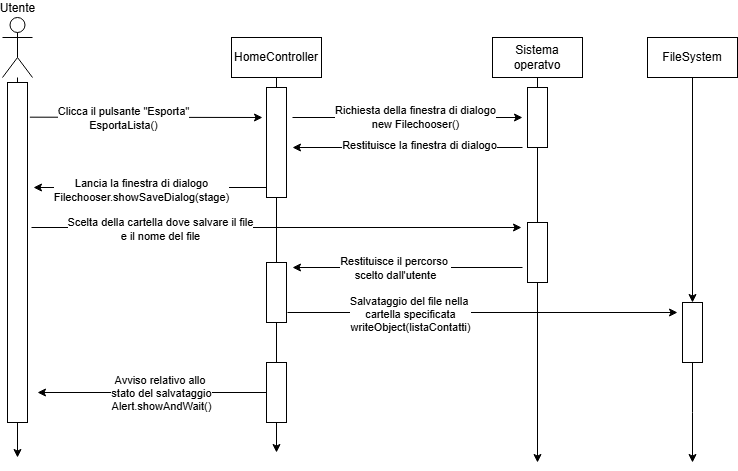

The diagram above was exported from draw.io. Its source (the exported page's mxGraphModel, read from the mxfile embedded in the PNG):
<mxGraphModel dx="880" dy="468" grid="1" gridSize="10" guides="1" tooltips="1" connect="1" arrows="1" fold="1" page="1" pageScale="1" pageWidth="827" pageHeight="1169" math="0" shadow="0">
  <root>
    <mxCell id="0" />
    <mxCell id="1" parent="0" />
    <mxCell id="Udb__AOiWHRSo60K-uZf-14" style="edgeStyle=orthogonalEdgeStyle;rounded=0;orthogonalLoop=1;jettySize=auto;html=1;" parent="1" edge="1">
      <mxGeometry relative="1" as="geometry">
        <mxPoint x="80" y="585" as="targetPoint" />
        <mxPoint x="80" y="205" as="sourcePoint" />
      </mxGeometry>
    </mxCell>
    <mxCell id="Udb__AOiWHRSo60K-uZf-47" style="edgeStyle=orthogonalEdgeStyle;rounded=0;orthogonalLoop=1;jettySize=auto;html=1;" parent="1" source="Udb__AOiWHRSo60K-uZf-3" edge="1">
      <mxGeometry relative="1" as="geometry">
        <mxPoint x="339" y="580" as="targetPoint" />
      </mxGeometry>
    </mxCell>
    <mxCell id="Udb__AOiWHRSo60K-uZf-3" value="HomeController" style="rounded=0;whiteSpace=wrap;html=1;" parent="1" vertex="1">
      <mxGeometry x="294" y="165" width="90" height="40" as="geometry" />
    </mxCell>
    <mxCell id="Udb__AOiWHRSo60K-uZf-35" style="edgeStyle=orthogonalEdgeStyle;rounded=0;orthogonalLoop=1;jettySize=auto;html=1;" parent="1" source="Udb__AOiWHRSo60K-uZf-4" edge="1">
      <mxGeometry relative="1" as="geometry">
        <mxPoint x="600" y="590" as="targetPoint" />
      </mxGeometry>
    </mxCell>
    <mxCell id="Udb__AOiWHRSo60K-uZf-4" value="Sistema operatvo" style="rounded=0;whiteSpace=wrap;html=1;" parent="1" vertex="1">
      <mxGeometry x="555" y="165" width="90" height="40" as="geometry" />
    </mxCell>
    <mxCell id="Udb__AOiWHRSo60K-uZf-11" value="" style="rounded=0;whiteSpace=wrap;html=1;rotation=90;" parent="1" vertex="1">
      <mxGeometry x="-90" y="370" width="340" height="20" as="geometry" />
    </mxCell>
    <mxCell id="Udb__AOiWHRSo60K-uZf-15" value="" style="endArrow=classic;html=1;rounded=0;exitX=0.102;exitY=-0.118;exitDx=0;exitDy=0;exitPerimeter=0;" parent="1" source="Udb__AOiWHRSo60K-uZf-11" edge="1">
      <mxGeometry width="50" height="50" relative="1" as="geometry">
        <mxPoint x="105" y="305" as="sourcePoint" />
        <mxPoint x="325" y="245" as="targetPoint" />
      </mxGeometry>
    </mxCell>
    <mxCell id="Udb__AOiWHRSo60K-uZf-17" value="Clicca il pulsante &quot;Esporta&quot;&lt;div&gt;EsportaLista()&lt;/div&gt;" style="edgeLabel;html=1;align=center;verticalAlign=middle;resizable=0;points=[];" parent="Udb__AOiWHRSo60K-uZf-15" vertex="1" connectable="0">
      <mxGeometry x="-0.201" y="-1" relative="1" as="geometry">
        <mxPoint as="offset" />
      </mxGeometry>
    </mxCell>
    <mxCell id="Udb__AOiWHRSo60K-uZf-16" value="" style="rounded=0;whiteSpace=wrap;html=1;" parent="1" vertex="1">
      <mxGeometry x="329" y="215" width="20" height="110" as="geometry" />
    </mxCell>
    <mxCell id="Udb__AOiWHRSo60K-uZf-18" value="" style="endArrow=classic;html=1;rounded=0;" parent="1" edge="1">
      <mxGeometry width="50" height="50" relative="1" as="geometry">
        <mxPoint x="355" y="245" as="sourcePoint" />
        <mxPoint x="585" y="245" as="targetPoint" />
      </mxGeometry>
    </mxCell>
    <mxCell id="Udb__AOiWHRSo60K-uZf-21" value="Richiesta della finestra di dialogo&lt;div&gt;new Filechooser()&lt;/div&gt;" style="edgeLabel;html=1;align=center;verticalAlign=middle;resizable=0;points=[];" parent="Udb__AOiWHRSo60K-uZf-18" vertex="1" connectable="0">
      <mxGeometry x="0.0622" y="1" relative="1" as="geometry">
        <mxPoint as="offset" />
      </mxGeometry>
    </mxCell>
    <mxCell id="Udb__AOiWHRSo60K-uZf-19" value="" style="rounded=0;whiteSpace=wrap;html=1;" parent="1" vertex="1">
      <mxGeometry x="590" y="215" width="20" height="60" as="geometry" />
    </mxCell>
    <mxCell id="Udb__AOiWHRSo60K-uZf-22" value="" style="endArrow=classic;html=1;rounded=0;" parent="1" edge="1">
      <mxGeometry width="50" height="50" relative="1" as="geometry">
        <mxPoint x="585" y="275" as="sourcePoint" />
        <mxPoint x="355" y="275" as="targetPoint" />
      </mxGeometry>
    </mxCell>
    <mxCell id="Udb__AOiWHRSo60K-uZf-23" value="Restituisce la finestra di dialogo" style="edgeLabel;html=1;align=center;verticalAlign=middle;resizable=0;points=[];" parent="Udb__AOiWHRSo60K-uZf-22" vertex="1" connectable="0">
      <mxGeometry x="-0.6197" y="-3" relative="1" as="geometry">
        <mxPoint x="-60" as="offset" />
      </mxGeometry>
    </mxCell>
    <mxCell id="Udb__AOiWHRSo60K-uZf-24" value="" style="endArrow=classic;html=1;rounded=0;" parent="1" edge="1">
      <mxGeometry width="50" height="50" relative="1" as="geometry">
        <mxPoint x="329" y="315" as="sourcePoint" />
        <mxPoint x="96" y="315" as="targetPoint" />
      </mxGeometry>
    </mxCell>
    <mxCell id="Udb__AOiWHRSo60K-uZf-25" value="Lancia la finestra di dialogo&lt;div&gt;Filechooser.showSaveDialog(stage)&lt;/div&gt;" style="edgeLabel;html=1;align=center;verticalAlign=middle;resizable=0;points=[];" parent="Udb__AOiWHRSo60K-uZf-24" vertex="1" connectable="0">
      <mxGeometry x="0.078" y="2" relative="1" as="geometry">
        <mxPoint as="offset" />
      </mxGeometry>
    </mxCell>
    <mxCell id="Udb__AOiWHRSo60K-uZf-26" value="" style="rounded=0;whiteSpace=wrap;html=1;" parent="1" vertex="1">
      <mxGeometry x="590" y="350" width="20" height="60" as="geometry" />
    </mxCell>
    <mxCell id="Udb__AOiWHRSo60K-uZf-27" value="" style="endArrow=classic;html=1;rounded=0;" parent="1" edge="1">
      <mxGeometry width="50" height="50" relative="1" as="geometry">
        <mxPoint x="94" y="355" as="sourcePoint" />
        <mxPoint x="584" y="355" as="targetPoint" />
      </mxGeometry>
    </mxCell>
    <mxCell id="Udb__AOiWHRSo60K-uZf-28" value="Scelta della cartella dove salvare il file&lt;div&gt;e il nome del file&lt;/div&gt;" style="edgeLabel;html=1;align=center;verticalAlign=middle;resizable=0;points=[];" parent="Udb__AOiWHRSo60K-uZf-27" vertex="1" connectable="0">
      <mxGeometry x="-0.4778" y="-1" relative="1" as="geometry">
        <mxPoint as="offset" />
      </mxGeometry>
    </mxCell>
    <mxCell id="Udb__AOiWHRSo60K-uZf-29" value="" style="endArrow=classic;html=1;rounded=0;" parent="1" edge="1">
      <mxGeometry width="50" height="50" relative="1" as="geometry">
        <mxPoint x="585" y="395" as="sourcePoint" />
        <mxPoint x="355" y="395" as="targetPoint" />
      </mxGeometry>
    </mxCell>
    <mxCell id="Udb__AOiWHRSo60K-uZf-31" value="Restituisce il percorso&amp;nbsp;&lt;div&gt;scelto dall'utente&lt;/div&gt;" style="edgeLabel;html=1;align=center;verticalAlign=middle;resizable=0;points=[];" parent="Udb__AOiWHRSo60K-uZf-29" vertex="1" connectable="0">
      <mxGeometry x="0.1125" relative="1" as="geometry">
        <mxPoint as="offset" />
      </mxGeometry>
    </mxCell>
    <mxCell id="Udb__AOiWHRSo60K-uZf-30" value="" style="rounded=0;whiteSpace=wrap;html=1;" parent="1" vertex="1">
      <mxGeometry x="329" y="390" width="20" height="60" as="geometry" />
    </mxCell>
    <mxCell id="Udb__AOiWHRSo60K-uZf-36" style="edgeStyle=orthogonalEdgeStyle;rounded=0;orthogonalLoop=1;jettySize=auto;html=1;" parent="1" source="Udb__AOiWHRSo60K-uZf-37" edge="1">
      <mxGeometry relative="1" as="geometry">
        <mxPoint x="755" y="590" as="targetPoint" />
      </mxGeometry>
    </mxCell>
    <mxCell id="Udb__AOiWHRSo60K-uZf-33" value="FileSystem" style="rounded=0;whiteSpace=wrap;html=1;" parent="1" vertex="1">
      <mxGeometry x="710" y="165" width="90" height="40" as="geometry" />
    </mxCell>
    <mxCell id="Udb__AOiWHRSo60K-uZf-38" value="" style="edgeStyle=orthogonalEdgeStyle;rounded=0;orthogonalLoop=1;jettySize=auto;html=1;" parent="1" source="Udb__AOiWHRSo60K-uZf-33" target="Udb__AOiWHRSo60K-uZf-37" edge="1">
      <mxGeometry relative="1" as="geometry">
        <mxPoint x="755" y="590" as="targetPoint" />
        <mxPoint x="755" y="205" as="sourcePoint" />
      </mxGeometry>
    </mxCell>
    <mxCell id="Udb__AOiWHRSo60K-uZf-37" value="" style="rounded=0;whiteSpace=wrap;html=1;" parent="1" vertex="1">
      <mxGeometry x="745" y="430" width="20" height="60" as="geometry" />
    </mxCell>
    <mxCell id="Udb__AOiWHRSo60K-uZf-39" value="" style="endArrow=classic;html=1;rounded=0;" parent="1" edge="1">
      <mxGeometry width="50" height="50" relative="1" as="geometry">
        <mxPoint x="350" y="440" as="sourcePoint" />
        <mxPoint x="740" y="440" as="targetPoint" />
      </mxGeometry>
    </mxCell>
    <mxCell id="Udb__AOiWHRSo60K-uZf-40" value="Salvataggio del file nella&amp;nbsp;&lt;div&gt;cartella specificata&lt;/div&gt;&lt;div&gt;writeObject(listaContatti)&lt;/div&gt;" style="edgeLabel;html=1;align=center;verticalAlign=middle;resizable=0;points=[];" parent="Udb__AOiWHRSo60K-uZf-39" vertex="1" connectable="0">
      <mxGeometry x="-0.6827" y="-1" relative="1" as="geometry">
        <mxPoint x="60" as="offset" />
      </mxGeometry>
    </mxCell>
    <mxCell id="Udb__AOiWHRSo60K-uZf-41" value="" style="rounded=0;whiteSpace=wrap;html=1;" parent="1" vertex="1">
      <mxGeometry x="329" y="490" width="20" height="60" as="geometry" />
    </mxCell>
    <mxCell id="Udb__AOiWHRSo60K-uZf-43" value="" style="endArrow=classic;html=1;rounded=0;exitX=0;exitY=0.5;exitDx=0;exitDy=0;" parent="1" source="Udb__AOiWHRSo60K-uZf-41" edge="1">
      <mxGeometry width="50" height="50" relative="1" as="geometry">
        <mxPoint x="320" y="520" as="sourcePoint" />
        <mxPoint x="100" y="520" as="targetPoint" />
      </mxGeometry>
    </mxCell>
    <mxCell id="Udb__AOiWHRSo60K-uZf-44" value="Avviso relativo allo&amp;nbsp;&lt;div&gt;stato del salvataggio&lt;/div&gt;&lt;div&gt;Alert.showAndWait()&lt;/div&gt;" style="edgeLabel;html=1;align=center;verticalAlign=middle;resizable=0;points=[];" parent="Udb__AOiWHRSo60K-uZf-43" vertex="1" connectable="0">
      <mxGeometry x="0.4412" y="2" relative="1" as="geometry">
        <mxPoint x="59" y="-2" as="offset" />
      </mxGeometry>
    </mxCell>
    <mxCell id="EAl93QEZ7R3o_4NP7gJ1-2" value="Utente" style="shape=umlActor;verticalLabelPosition=top;verticalAlign=bottom;html=1;outlineConnect=0;labelPosition=center;align=center;" vertex="1" parent="1">
      <mxGeometry x="65" y="145" width="30" height="60" as="geometry" />
    </mxCell>
  </root>
</mxGraphModel>